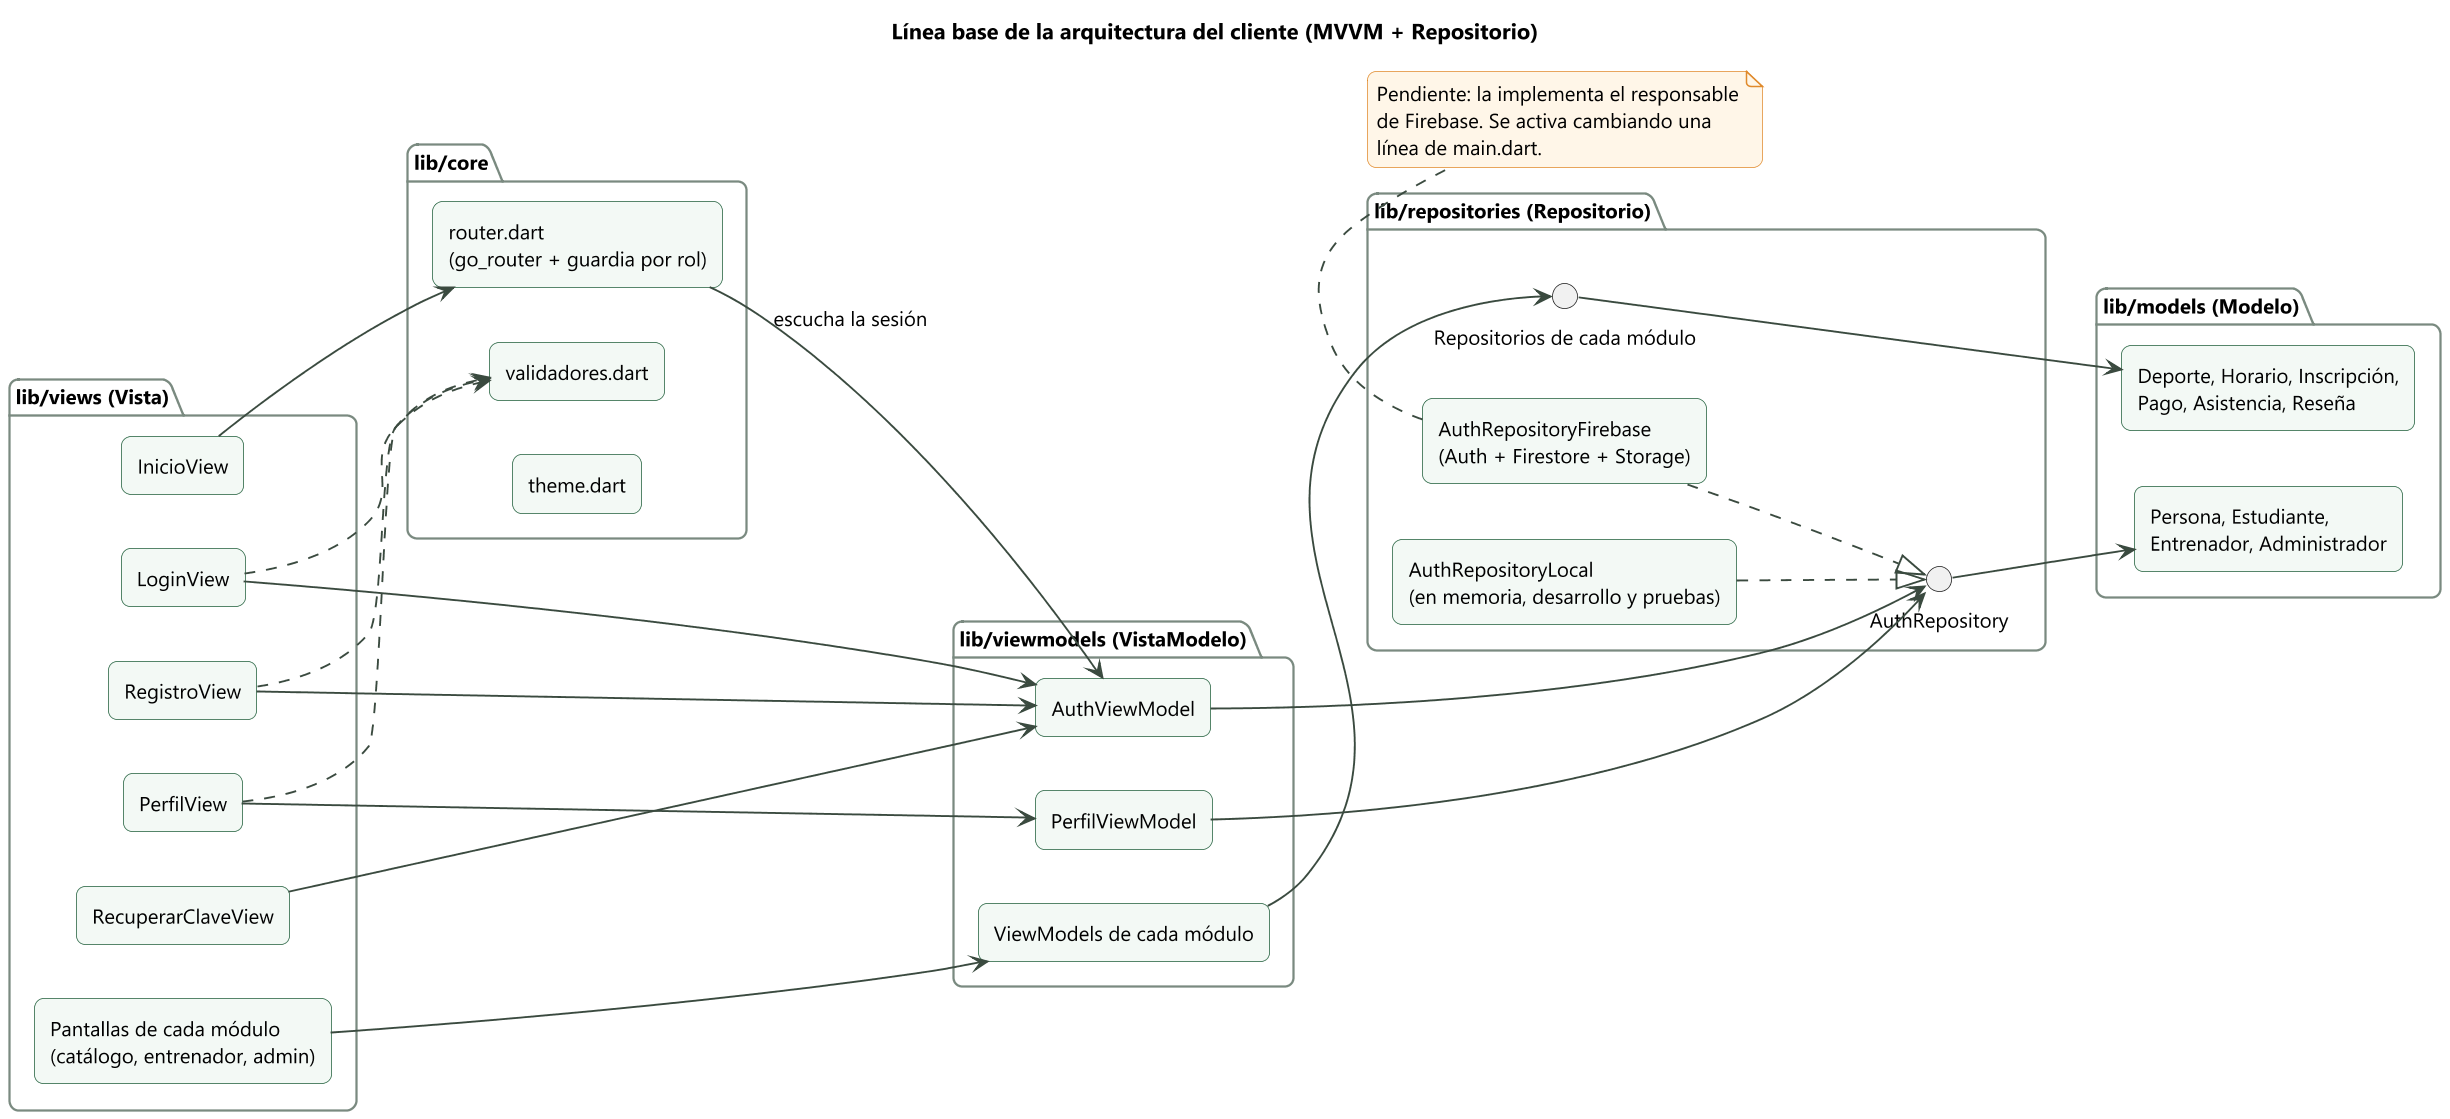

The diagram above was rendered by PlantUML. Its source (embedded in the PNG):
@startuml
!include _estilo.iuml
title Línea base de la arquitectura del cliente (MVVM + Repositorio)
skinparam componentStyle rectangle
left to right direction

package "lib/views (Vista)" as V {
  [InicioView] as IV
  [LoginView] as LV
  [RegistroView] as RV
  [RecuperarClaveView] as RCV
  [PerfilView] as PV
  [Pantallas de cada módulo\n(catálogo, entrenador, admin)] as MV
}
package "lib/viewmodels (VistaModelo)" as VM {
  [AuthViewModel] as AVM
  [PerfilViewModel] as PVM
  [ViewModels de cada módulo] as MVM
}
package "lib/repositories (Repositorio)" as R {
  interface AuthRepository as AR
  [AuthRepositoryLocal\n(en memoria, desarrollo y pruebas)] as ARL
  [AuthRepositoryFirebase\n(Auth + Firestore + Storage)] as ARF
  interface "Repositorios de cada módulo" as MR
}
package "lib/models (Modelo)" as M {
  [Persona, Estudiante,\nEntrenador, Administrador] as PE
  [Deporte, Horario, Inscripción,\nPago, Asistencia, Reseña] as DOM
}
package "lib/core" as C {
  [router.dart\n(go_router + guardia por rol)] as RT
  [validadores.dart] as VAL
  [theme.dart] as TH
}

IV --> RT
LV --> AVM
RV --> AVM
RCV --> AVM
PV --> PVM
MV --> MVM
AVM --> AR
PVM --> AR
MVM --> MR
ARL ..|> AR
ARF ..|> AR
AR --> PE
MR --> DOM
RT --> AVM : escucha la sesión
LV ..> VAL
RV ..> VAL
PV ..> VAL

note bottom of ARF
  Pendiente: la implementa el responsable
  de Firebase. Se activa cambiando una
  línea de main.dart.
end note
@enduml